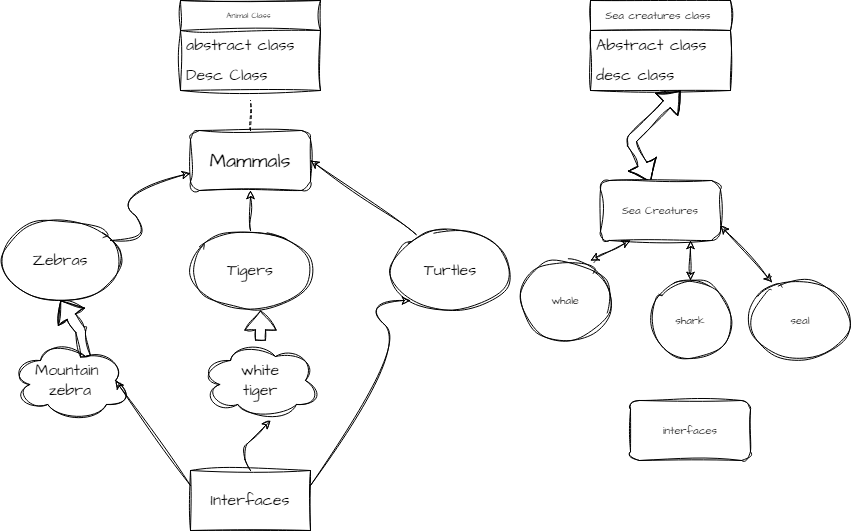

The diagram above was exported from draw.io. Its source (the exported page's mxGraphModel, read from the mxfile embedded in the PNG):
<mxGraphModel dx="705" dy="419" grid="1" gridSize="10" guides="1" tooltips="1" connect="1" arrows="1" fold="1" page="1" pageScale="1" pageWidth="850" pageHeight="1100" math="0" shadow="0">
  <root>
    <mxCell id="0" />
    <mxCell id="1" parent="0" />
    <mxCell id="8" value="Mammals" style="rounded=1;whiteSpace=wrap;html=1;sketch=1;hachureGap=4;jiggle=2;curveFitting=1;fontFamily=Architects Daughter;fontSource=https%3A%2F%2Ffonts.googleapis.com%2Fcss%3Ffamily%3DArchitects%2BDaughter;fontSize=20;" vertex="1" parent="1">
      <mxGeometry x="290" y="140" width="120" height="60" as="geometry" />
    </mxCell>
    <mxCell id="15" value="Animal Class&amp;nbsp;" style="swimlane;fontStyle=0;childLayout=stackLayout;horizontal=1;startSize=30;horizontalStack=0;resizeParent=1;resizeParentMax=0;resizeLast=0;collapsible=1;marginBottom=0;whiteSpace=wrap;html=1;sketch=1;hachureGap=4;jiggle=2;curveFitting=1;fontFamily=Architects Daughter;fontSource=https%3A%2F%2Ffonts.googleapis.com%2Fcss%3Ffamily%3DArchitects%2BDaughter;fontSize=8;" vertex="1" parent="1">
      <mxGeometry x="280" y="10" width="140" height="90" as="geometry" />
    </mxCell>
    <mxCell id="16" value="abstract class" style="text;strokeColor=none;fillColor=none;align=left;verticalAlign=middle;spacingLeft=4;spacingRight=4;overflow=hidden;points=[[0,0.5],[1,0.5]];portConstraint=eastwest;rotatable=0;whiteSpace=wrap;html=1;fontSize=16;sketch=1;hachureGap=4;jiggle=2;curveFitting=1;fontFamily=Architects Daughter;fontSource=https%3A%2F%2Ffonts.googleapis.com%2Fcss%3Ffamily%3DArchitects%2BDaughter;" vertex="1" parent="15">
      <mxGeometry y="30" width="140" height="30" as="geometry" />
    </mxCell>
    <mxCell id="17" value="Desc Class&amp;nbsp;" style="text;strokeColor=none;fillColor=none;align=left;verticalAlign=middle;spacingLeft=4;spacingRight=4;overflow=hidden;points=[[0,0.5],[1,0.5]];portConstraint=eastwest;rotatable=0;whiteSpace=wrap;html=1;fontSize=16;sketch=1;hachureGap=4;jiggle=2;curveFitting=1;fontFamily=Architects Daughter;fontSource=https%3A%2F%2Ffonts.googleapis.com%2Fcss%3Ffamily%3DArchitects%2BDaughter;" vertex="1" parent="15">
      <mxGeometry y="60" width="140" height="30" as="geometry" />
    </mxCell>
    <mxCell id="19" value="" style="endArrow=none;dashed=1;html=1;sketch=1;hachureGap=4;jiggle=2;curveFitting=1;fontFamily=Architects Daughter;fontSource=https%3A%2F%2Ffonts.googleapis.com%2Fcss%3Ffamily%3DArchitects%2BDaughter;fontSize=8;entryX=0.5;entryY=1.333;entryDx=0;entryDy=0;entryPerimeter=0;exitX=0.5;exitY=0;exitDx=0;exitDy=0;" edge="1" parent="1" source="8" target="17">
      <mxGeometry width="50" height="50" relative="1" as="geometry">
        <mxPoint x="350" y="130" as="sourcePoint" />
        <mxPoint x="360" y="110" as="targetPoint" />
      </mxGeometry>
    </mxCell>
    <mxCell id="21" value="&lt;font size=&quot;3&quot;&gt;Zebras&lt;/font&gt;" style="ellipse;whiteSpace=wrap;html=1;sketch=1;hachureGap=4;jiggle=2;curveFitting=1;fontFamily=Architects Daughter;fontSource=https%3A%2F%2Ffonts.googleapis.com%2Fcss%3Ffamily%3DArchitects%2BDaughter;fontSize=8;" vertex="1" parent="1">
      <mxGeometry x="100" y="230" width="120" height="80" as="geometry" />
    </mxCell>
    <mxCell id="30" value="" style="edgeStyle=none;sketch=1;hachureGap=4;jiggle=2;curveFitting=1;html=1;fontFamily=Architects Daughter;fontSource=https%3A%2F%2Ffonts.googleapis.com%2Fcss%3Ffamily%3DArchitects%2BDaughter;fontSize=10;" edge="1" parent="1" source="22" target="8">
      <mxGeometry relative="1" as="geometry" />
    </mxCell>
    <mxCell id="22" value="&lt;font size=&quot;3&quot;&gt;Tigers&lt;/font&gt;" style="ellipse;whiteSpace=wrap;html=1;sketch=1;hachureGap=4;jiggle=2;curveFitting=1;fontFamily=Architects Daughter;fontSource=https%3A%2F%2Ffonts.googleapis.com%2Fcss%3Ffamily%3DArchitects%2BDaughter;fontSize=8;" vertex="1" parent="1">
      <mxGeometry x="290" y="240" width="120" height="80" as="geometry" />
    </mxCell>
    <mxCell id="23" value="&lt;font size=&quot;3&quot;&gt;Turtles&lt;/font&gt;" style="ellipse;whiteSpace=wrap;html=1;sketch=1;hachureGap=4;jiggle=2;curveFitting=1;fontFamily=Architects Daughter;fontSource=https%3A%2F%2Ffonts.googleapis.com%2Fcss%3Ffamily%3DArchitects%2BDaughter;fontSize=8;" vertex="1" parent="1">
      <mxGeometry x="490" y="240" width="120" height="80" as="geometry" />
    </mxCell>
    <mxCell id="24" value="&lt;font size=&quot;3&quot;&gt;Mountain&amp;nbsp;&lt;br&gt;zebra&lt;br&gt;&lt;/font&gt;" style="ellipse;shape=cloud;whiteSpace=wrap;html=1;sketch=1;hachureGap=4;jiggle=2;curveFitting=1;fontFamily=Architects Daughter;fontSource=https%3A%2F%2Ffonts.googleapis.com%2Fcss%3Ffamily%3DArchitects%2BDaughter;fontSize=8;" vertex="1" parent="1">
      <mxGeometry x="110" y="350" width="120" height="80" as="geometry" />
    </mxCell>
    <mxCell id="26" value="&lt;font size=&quot;3&quot;&gt;white&lt;br&gt;tiger&lt;br&gt;&lt;/font&gt;" style="ellipse;shape=cloud;whiteSpace=wrap;html=1;sketch=1;hachureGap=4;jiggle=2;curveFitting=1;fontFamily=Architects Daughter;fontSource=https%3A%2F%2Ffonts.googleapis.com%2Fcss%3Ffamily%3DArchitects%2BDaughter;fontSize=8;" vertex="1" parent="1">
      <mxGeometry x="300" y="350" width="120" height="80" as="geometry" />
    </mxCell>
    <mxCell id="27" value="" style="curved=1;endArrow=classic;html=1;sketch=1;hachureGap=4;jiggle=2;curveFitting=1;fontFamily=Architects Daughter;fontSource=https%3A%2F%2Ffonts.googleapis.com%2Fcss%3Ffamily%3DArchitects%2BDaughter;fontSize=10;" edge="1" parent="1" target="8">
      <mxGeometry width="50" height="50" relative="1" as="geometry">
        <mxPoint x="210" y="250" as="sourcePoint" />
        <mxPoint x="260" y="200" as="targetPoint" />
        <Array as="points">
          <mxPoint x="260" y="250" />
          <mxPoint x="210" y="200" />
        </Array>
      </mxGeometry>
    </mxCell>
    <mxCell id="28" value="" style="endArrow=classic;html=1;sketch=1;hachureGap=4;jiggle=2;curveFitting=1;fontFamily=Architects Daughter;fontSource=https%3A%2F%2Ffonts.googleapis.com%2Fcss%3Ffamily%3DArchitects%2BDaughter;fontSize=10;entryX=1;entryY=0.5;entryDx=0;entryDy=0;exitX=0.214;exitY=0.05;exitDx=0;exitDy=0;exitPerimeter=0;" edge="1" parent="1" source="23" target="8">
      <mxGeometry width="50" height="50" relative="1" as="geometry">
        <mxPoint x="500" y="250" as="sourcePoint" />
        <mxPoint x="550" y="200" as="targetPoint" />
      </mxGeometry>
    </mxCell>
    <mxCell id="31" value="" style="shape=flexArrow;endArrow=classic;html=1;sketch=1;hachureGap=4;jiggle=2;curveFitting=1;fontFamily=Architects Daughter;fontSource=https%3A%2F%2Ffonts.googleapis.com%2Fcss%3Ffamily%3DArchitects%2BDaughter;fontSize=10;entryX=0.5;entryY=1;entryDx=0;entryDy=0;exitX=0.625;exitY=0.2;exitDx=0;exitDy=0;exitPerimeter=0;" edge="1" parent="1" source="24" target="21">
      <mxGeometry width="50" height="50" relative="1" as="geometry">
        <mxPoint x="140" y="360" as="sourcePoint" />
        <mxPoint x="190" y="310" as="targetPoint" />
        <Array as="points">
          <mxPoint x="180" y="340" />
        </Array>
      </mxGeometry>
    </mxCell>
    <mxCell id="32" value="" style="shape=flexArrow;endArrow=classic;html=1;sketch=1;hachureGap=4;jiggle=2;curveFitting=1;fontFamily=Architects Daughter;fontSource=https%3A%2F%2Ffonts.googleapis.com%2Fcss%3Ffamily%3DArchitects%2BDaughter;fontSize=10;" edge="1" parent="1" source="26">
      <mxGeometry width="50" height="50" relative="1" as="geometry">
        <mxPoint x="360" y="329.28932188134524" as="sourcePoint" />
        <mxPoint x="360" y="320" as="targetPoint" />
      </mxGeometry>
    </mxCell>
    <mxCell id="34" value="&lt;font size=&quot;3&quot;&gt;Interfaces&lt;/font&gt;" style="rounded=0;whiteSpace=wrap;html=1;sketch=1;hachureGap=4;jiggle=2;curveFitting=1;fontFamily=Architects Daughter;fontSource=https%3A%2F%2Ffonts.googleapis.com%2Fcss%3Ffamily%3DArchitects%2BDaughter;fontSize=10;" vertex="1" parent="1">
      <mxGeometry x="290" y="480" width="120" height="60" as="geometry" />
    </mxCell>
    <mxCell id="35" value="" style="endArrow=classic;html=1;sketch=1;hachureGap=4;jiggle=2;curveFitting=1;fontFamily=Architects Daughter;fontSource=https%3A%2F%2Ffonts.googleapis.com%2Fcss%3Ffamily%3DArchitects%2BDaughter;fontSize=11;exitX=0.5;exitY=0;exitDx=0;exitDy=0;" edge="1" parent="1" source="34">
      <mxGeometry width="50" height="50" relative="1" as="geometry">
        <mxPoint x="320" y="480" as="sourcePoint" />
        <mxPoint x="370" y="430" as="targetPoint" />
        <Array as="points">
          <mxPoint x="340" y="460" />
        </Array>
      </mxGeometry>
    </mxCell>
    <mxCell id="36" value="" style="endArrow=classic;html=1;sketch=1;hachureGap=4;jiggle=2;curveFitting=1;fontFamily=Architects Daughter;fontSource=https%3A%2F%2Ffonts.googleapis.com%2Fcss%3Ffamily%3DArchitects%2BDaughter;fontSize=11;entryX=0.875;entryY=0.5;entryDx=0;entryDy=0;entryPerimeter=0;exitX=0;exitY=0.25;exitDx=0;exitDy=0;" edge="1" parent="1" source="34" target="24">
      <mxGeometry width="50" height="50" relative="1" as="geometry">
        <mxPoint x="280" y="490" as="sourcePoint" />
        <mxPoint x="330" y="440" as="targetPoint" />
      </mxGeometry>
    </mxCell>
    <mxCell id="38" value="" style="curved=1;endArrow=classic;html=1;sketch=1;hachureGap=4;jiggle=2;curveFitting=1;fontFamily=Architects Daughter;fontSource=https%3A%2F%2Ffonts.googleapis.com%2Fcss%3Ffamily%3DArchitects%2BDaughter;fontSize=11;exitX=1;exitY=0.25;exitDx=0;exitDy=0;" edge="1" parent="1" source="34">
      <mxGeometry width="50" height="50" relative="1" as="geometry">
        <mxPoint x="460" y="360" as="sourcePoint" />
        <mxPoint x="510" y="310" as="targetPoint" />
        <Array as="points">
          <mxPoint x="510" y="360" />
          <mxPoint x="460" y="310" />
        </Array>
      </mxGeometry>
    </mxCell>
    <mxCell id="47" value="Sea creatures class&amp;nbsp;" style="swimlane;fontStyle=0;childLayout=stackLayout;horizontal=1;startSize=30;horizontalStack=0;resizeParent=1;resizeParentMax=0;resizeLast=0;collapsible=1;marginBottom=0;whiteSpace=wrap;html=1;sketch=1;hachureGap=4;jiggle=2;curveFitting=1;fontFamily=Architects Daughter;fontSource=https%3A%2F%2Ffonts.googleapis.com%2Fcss%3Ffamily%3DArchitects%2BDaughter;fontSize=11;" vertex="1" parent="1">
      <mxGeometry x="690" y="10" width="140" height="90" as="geometry" />
    </mxCell>
    <mxCell id="48" value="Abstract class" style="text;strokeColor=none;fillColor=none;align=left;verticalAlign=middle;spacingLeft=4;spacingRight=4;overflow=hidden;points=[[0,0.5],[1,0.5]];portConstraint=eastwest;rotatable=0;whiteSpace=wrap;html=1;fontSize=16;sketch=1;hachureGap=4;jiggle=2;curveFitting=1;fontFamily=Architects Daughter;fontSource=https%3A%2F%2Ffonts.googleapis.com%2Fcss%3Ffamily%3DArchitects%2BDaughter;" vertex="1" parent="47">
      <mxGeometry y="30" width="140" height="30" as="geometry" />
    </mxCell>
    <mxCell id="49" value="desc class" style="text;strokeColor=none;fillColor=none;align=left;verticalAlign=middle;spacingLeft=4;spacingRight=4;overflow=hidden;points=[[0,0.5],[1,0.5]];portConstraint=eastwest;rotatable=0;whiteSpace=wrap;html=1;fontSize=16;sketch=1;hachureGap=4;jiggle=2;curveFitting=1;fontFamily=Architects Daughter;fontSource=https%3A%2F%2Ffonts.googleapis.com%2Fcss%3Ffamily%3DArchitects%2BDaughter;" vertex="1" parent="47">
      <mxGeometry y="60" width="140" height="30" as="geometry" />
    </mxCell>
    <mxCell id="56" value="" style="shape=flexArrow;endArrow=classic;startArrow=classic;html=1;sketch=1;hachureGap=4;jiggle=2;curveFitting=1;fontFamily=Architects Daughter;fontSource=https%3A%2F%2Ffonts.googleapis.com%2Fcss%3Ffamily%3DArchitects%2BDaughter;fontSize=11;exitX=0.42;exitY=0.022;exitDx=0;exitDy=0;exitPerimeter=0;" edge="1" parent="47" source="51">
      <mxGeometry width="100" height="100" relative="1" as="geometry">
        <mxPoint x="-10" y="190" as="sourcePoint" />
        <mxPoint x="90" y="90" as="targetPoint" />
        <Array as="points">
          <mxPoint x="40" y="140" />
        </Array>
      </mxGeometry>
    </mxCell>
    <mxCell id="51" value="Sea Creatures" style="rounded=1;whiteSpace=wrap;html=1;sketch=1;hachureGap=4;jiggle=2;curveFitting=1;fontFamily=Architects Daughter;fontSource=https%3A%2F%2Ffonts.googleapis.com%2Fcss%3Ffamily%3DArchitects%2BDaughter;fontSize=11;" vertex="1" parent="1">
      <mxGeometry x="700" y="190" width="120" height="60" as="geometry" />
    </mxCell>
    <mxCell id="52" value="whale" style="ellipse;whiteSpace=wrap;html=1;sketch=1;hachureGap=4;jiggle=2;curveFitting=1;fontFamily=Architects Daughter;fontSource=https%3A%2F%2Ffonts.googleapis.com%2Fcss%3Ffamily%3DArchitects%2BDaughter;fontSize=11;" vertex="1" parent="1">
      <mxGeometry x="620" y="270" width="90" height="80" as="geometry" />
    </mxCell>
    <mxCell id="53" value="shark" style="ellipse;whiteSpace=wrap;html=1;sketch=1;hachureGap=4;jiggle=2;curveFitting=1;fontFamily=Architects Daughter;fontSource=https%3A%2F%2Ffonts.googleapis.com%2Fcss%3Ffamily%3DArchitects%2BDaughter;fontSize=11;" vertex="1" parent="1">
      <mxGeometry x="750" y="290" width="80" height="80" as="geometry" />
    </mxCell>
    <mxCell id="54" value="seal" style="ellipse;whiteSpace=wrap;html=1;sketch=1;hachureGap=4;jiggle=2;curveFitting=1;fontFamily=Architects Daughter;fontSource=https%3A%2F%2Ffonts.googleapis.com%2Fcss%3Ffamily%3DArchitects%2BDaughter;fontSize=11;" vertex="1" parent="1">
      <mxGeometry x="850" y="290" width="100" height="80" as="geometry" />
    </mxCell>
    <mxCell id="55" value="interfaces" style="rounded=1;whiteSpace=wrap;html=1;sketch=1;hachureGap=4;jiggle=2;curveFitting=1;fontFamily=Architects Daughter;fontSource=https%3A%2F%2Ffonts.googleapis.com%2Fcss%3Ffamily%3DArchitects%2BDaughter;fontSize=11;" vertex="1" parent="1">
      <mxGeometry x="730" y="410" width="120" height="60" as="geometry" />
    </mxCell>
    <mxCell id="57" value="" style="endArrow=classic;startArrow=classic;html=1;sketch=1;hachureGap=4;jiggle=2;curveFitting=1;fontFamily=Architects Daughter;fontSource=https%3A%2F%2Ffonts.googleapis.com%2Fcss%3Ffamily%3DArchitects%2BDaughter;fontSize=11;entryX=0.25;entryY=1;entryDx=0;entryDy=0;" edge="1" parent="1" target="51">
      <mxGeometry width="50" height="50" relative="1" as="geometry">
        <mxPoint x="690" y="270" as="sourcePoint" />
        <mxPoint x="720" y="240" as="targetPoint" />
      </mxGeometry>
    </mxCell>
    <mxCell id="58" value="" style="endArrow=classic;startArrow=classic;html=1;sketch=1;hachureGap=4;jiggle=2;curveFitting=1;fontFamily=Architects Daughter;fontSource=https%3A%2F%2Ffonts.googleapis.com%2Fcss%3Ffamily%3DArchitects%2BDaughter;fontSize=11;exitX=0.5;exitY=0;exitDx=0;exitDy=0;" edge="1" parent="1" source="53">
      <mxGeometry width="50" height="50" relative="1" as="geometry">
        <mxPoint x="740" y="300" as="sourcePoint" />
        <mxPoint x="790" y="250" as="targetPoint" />
      </mxGeometry>
    </mxCell>
    <mxCell id="59" value="" style="endArrow=classic;startArrow=classic;html=1;sketch=1;hachureGap=4;jiggle=2;curveFitting=1;fontFamily=Architects Daughter;fontSource=https%3A%2F%2Ffonts.googleapis.com%2Fcss%3Ffamily%3DArchitects%2BDaughter;fontSize=11;entryX=1;entryY=0.75;entryDx=0;entryDy=0;exitX=0.217;exitY=0.025;exitDx=0;exitDy=0;exitPerimeter=0;" edge="1" parent="1" source="54" target="51">
      <mxGeometry width="50" height="50" relative="1" as="geometry">
        <mxPoint x="850" y="295" as="sourcePoint" />
        <mxPoint x="900" y="245" as="targetPoint" />
      </mxGeometry>
    </mxCell>
  </root>
</mxGraphModel>